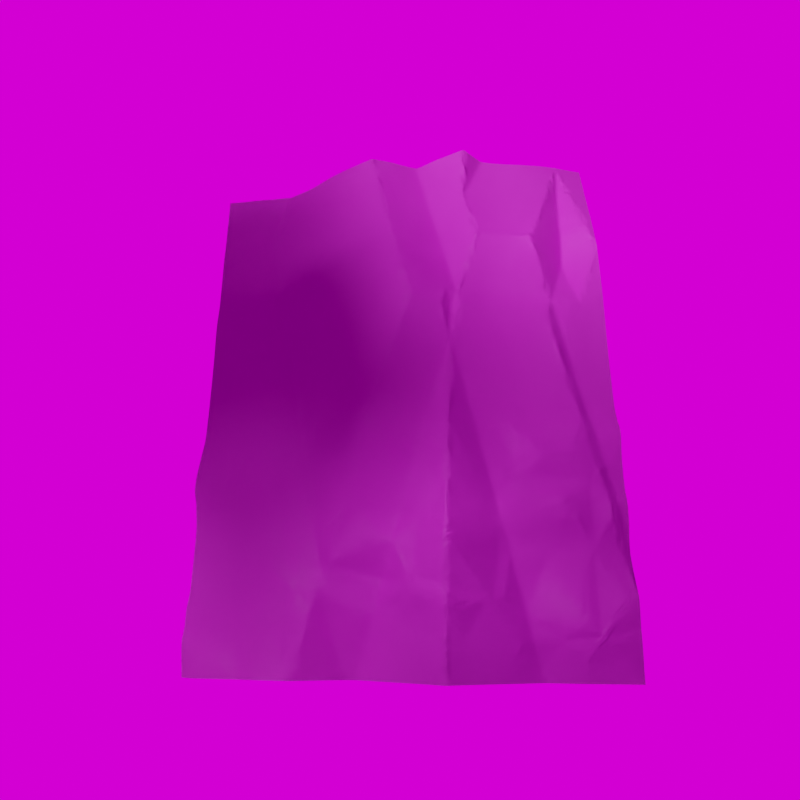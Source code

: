 # Source: scene_no_dof_composited_albedo.blend  (saved by Blender 3.4.6; exported with 4.5.12 LTS)
import bpy
from mathutils import Matrix  # noqa: F401  (used for matrix-valued properties, if any)

bpy.ops.wm.read_factory_settings(use_empty=True)
scene = bpy.context.scene
scene.name = 'Scene'

# ---- collections
col_collection = bpy.data.collections.new('Collection'); scene.collection.children.link(col_collection)
col_mesh = bpy.data.collections.new('Mesh'); scene.collection.children.link(col_mesh)
col_rig = bpy.data.collections.new('Rig'); scene.collection.children.link(col_rig)
col_collision = bpy.data.collections.new('Collision'); scene.collection.children.link(col_collision)
col_extras = bpy.data.collections.new('Extras'); scene.collection.children.link(col_extras)

# ---- images (referenced by path relative to the original .blend; pixels are not part of the script)
import os
ASSET_DIR = os.environ.get("B2B_ASSET_DIR", "")  # directory of the original .blend (textures are referenced by path, not embedded)
HERE = os.path.dirname(os.path.abspath(__file__))  # packed textures are extracted next to this script under _unpacked/

def load_image(name, relpath, width, height, colorspace="sRGB"):
    """Load a texture the original file referenced (path relative to the .blend, or extracted next to this script)."""
    p = next((c for c in (os.path.join(HERE, relpath), os.path.join(ASSET_DIR, relpath)) if relpath and os.path.exists(c)), "")
    if p:
        img = bpy.data.images.load(p, check_existing=True)
        img.name = name
    else:  # same state as the original file: an image datablock whose file is absent (Cycles renders it pink)
        img = bpy.data.images.new(name, width, height)
        img.source = "FILE"
        img.filepath = "//" + (relpath or name)
    img.colorspace_settings.name = colorspace
    return img
img_background_albedo = load_image('background_albedo', 'WoodenPlanks05_2K_BaseColor.png', 1024, 1024, 'sRGB')
img_background_roughness = load_image('background_roughness', 'WoodenPlanks05_2K_Roughness.png', 1024, 1024, 'Non-Color')
img_background_depth = load_image('background_depth', 'WoodenPlanks05_2K_Height.png', 1024, 1024, 'Non-Color')
img_text = load_image('text', 'lorem ipsum.psd', 1024, 1024, 'sRGB')
img_hdri = load_image('hdri', 'canary_wharf_2k.exr', 1024, 1024, 'Linear Rec.709')

# ---- materials (node trees are filled in below, after node groups)
mat_material = bpy.data.materials.new('Material')
mat_material.displacement_method = 'BOTH'
mat_material_001 = bpy.data.materials.new('Material.001')
mat_material_002 = bpy.data.materials.new('Material.002')

# ---- node groups
ng_calculate_displacement = bpy.data.node_groups.new('calculate_displacement', 'GeometryNodeTree')
_s = ng_calculate_displacement.interface.new_socket(name='Geometry', in_out='OUTPUT', socket_type='NodeSocketGeometry')
_s = ng_calculate_displacement.interface.new_socket(name='Geometry', in_out='INPUT', socket_type='NodeSocketGeometry')
_s = ng_calculate_displacement.interface.new_socket(name='Image', in_out='INPUT', socket_type='NodeSocketImage')
_s = ng_calculate_displacement.interface.new_socket(name='scale_z', in_out='INPUT', socket_type='NodeSocketFloat')
_s.min_value = 0.0
_s.max_value = 1e+04
ng_calculate_displacement.is_modifier = True
_N = ng_calculate_displacement.nodes; _L = ng_calculate_displacement.links
n0 = _N.new('GeometryNodeAttributeStatistic'); n0.name = 'Attribute Statistic'; n0.location = (-660, -160)
n1 = _N.new('ShaderNodeMath'); n1.name = 'Math.002'; n1.location = (-380, -180)
n1.operation = 'SUBTRACT'
n2 = _N.new('ShaderNodeMath'); n2.name = 'Math'; n2.location = (-160, -180)
n2.operation = 'DIVIDE'
n2.inputs[0].default_value = 1.0
n3 = _N.new('ShaderNodeMath'); n3.name = 'Math.005'; n3.location = (60, 0)
n3.operation = 'MULTIPLY'
n4 = _N.new('GeometryNodeStoreNamedAttribute'); n4.name = 'Store Named Attribute.001'; n4.location = (60, 360)
n4.inputs[2].default_value = 'displacement_offset'
n5 = _N.new('GeometryNodeInputNamedAttribute'); n5.name = 'Named Attribute'; n5.location = (-1660, -160)
n5.data_type = 'FLOAT_VECTOR'
n5.inputs[0].default_value = 'UVMap'
n6 = _N.new('GeometryNodeImageTexture'); n6.name = 'Image Texture'; n6.location = (-1360, -100)
n7 = _N.new('ShaderNodeMath'); n7.name = 'Math.001'; n7.location = (-380, 160)
n7.operation = 'SUBTRACT'
n8 = _N.new('NodeGroupInput'); n8.name = 'Group Input.002'; n8.location = (-380, 300)
n9 = _N.new('NodeGroupInput'); n9.name = 'Group Input.001'; n9.location = (-1660, -340)
n10 = _N.new('ShaderNodeMath'); n10.name = 'Math.007'; n10.location = (360, 160)
n10.operation = 'MULTIPLY'
n11 = _N.new('GeometryNodeStoreNamedAttribute'); n11.name = 'Store Named Attribute.002'; n11.location = (360, 360)
n11.inputs[2].default_value = 'displacement_mult'
n12 = _N.new('NodeGroupOutput'); n12.name = 'Group Output'; n12.location = (1120, 360)
n13 = _N.new('ShaderNodeCombineXYZ'); n13.name = 'Combine XYZ'; n13.location = (640, 160)
n14 = _N.new('GeometryNodeSetPosition'); n14.name = 'Set Position'; n14.location = (880, 360)
_L.new(n5.outputs[0], n6.inputs[1])
_L.new(n9.outputs[1], n6.inputs[0])
_L.new(n0.outputs[4], n1.inputs[0])
_L.new(n0.outputs[3], n1.inputs[1])
_L.new(n1.outputs[0], n2.inputs[1])
_L.new(n0.outputs[4], n7.inputs[1])
_L.new(n8.outputs[2], n3.inputs[0])
_L.new(n2.outputs[0], n3.inputs[1])
_L.new(n3.outputs[0], n10.inputs[1])
_L.new(n7.outputs[0], n10.inputs[0])
_L.new(n4.outputs[0], n11.inputs[0])
_L.new(n3.outputs[0], n11.inputs[3])
_L.new(n6.outputs[0], n7.inputs[0])
_L.new(n6.outputs[0], n0.inputs[2])
_L.new(n0.outputs[4], n4.inputs[3])
_L.new(n8.outputs[0], n4.inputs[0])
_L.new(n9.outputs[0], n0.inputs[0])
_L.new(n10.outputs[0], n13.inputs[2])
_L.new(n13.outputs[0], n14.inputs[3])
_L.new(n14.outputs[0], n12.inputs[0])
_L.new(n11.outputs[0], n14.inputs[0])
n12.is_active_output = True
ng_collide_with_paper = bpy.data.node_groups.new('collide_with_paper', 'GeometryNodeTree')
_s = ng_collide_with_paper.interface.new_socket(name='Geometry', in_out='OUTPUT', socket_type='NodeSocketGeometry')
_s = ng_collide_with_paper.interface.new_socket(name='Geometry', in_out='INPUT', socket_type='NodeSocketGeometry')
ng_collide_with_paper.is_modifier = True
# nodes of 'collide_with_paper' reference scene objects; filled in after objects exist
ng_flatten = bpy.data.node_groups.new('flatten', 'GeometryNodeTree')
_s = ng_flatten.interface.new_socket(name='Geometry', in_out='OUTPUT', socket_type='NodeSocketGeometry')
_s = ng_flatten.interface.new_socket(name='Geometry', in_out='INPUT', socket_type='NodeSocketGeometry')
ng_flatten.is_modifier = True
_N = ng_flatten.nodes; _L = ng_flatten.links
n0 = _N.new('NodeGroupInput'); n0.name = 'Group Input'; n0.location = (-340, 0)
n1 = _N.new('NodeGroupOutput'); n1.name = 'Group Output'; n1.location = (520, 0)
n2 = _N.new('GeometryNodeInputPosition'); n2.name = 'Position'; n2.location = (-340, -120)
n3 = _N.new('ShaderNodeVectorMath'); n3.name = 'Vector Math'; n3.location = (-120, -120)
n3.operation = 'MULTIPLY'
n3.inputs[1].default_value = (1.0, 1.0, 0.0)
n4 = _N.new('GeometryNodeSetPosition'); n4.name = 'Set Position'; n4.location = (200, 0)
_L.new(n0.outputs[0], n4.inputs[0])
_L.new(n2.outputs[0], n3.inputs[0])
_L.new(n3.outputs[0], n4.inputs[2])
_L.new(n4.outputs[0], n1.inputs[0])
n1.is_active_output = True
ng_crop_to_aspect = bpy.data.node_groups.new('crop_to_aspect', 'GeometryNodeTree')
_s = ng_crop_to_aspect.interface.new_socket(name='Geometry', in_out='OUTPUT', socket_type='NodeSocketGeometry')
_s = ng_crop_to_aspect.interface.new_socket(name='Geometry', in_out='INPUT', socket_type='NodeSocketGeometry')
_s = ng_crop_to_aspect.interface.new_socket(name='width', in_out='INPUT', socket_type='NodeSocketFloat')
_s = ng_crop_to_aspect.interface.new_socket(name='height', in_out='INPUT', socket_type='NodeSocketFloat')
ng_crop_to_aspect.is_modifier = True
_N = ng_crop_to_aspect.nodes; _L = ng_crop_to_aspect.links
n0 = _N.new('NodeGroupInput'); n0.name = 'Group Input'; n0.location = (-1060, -300)
n1 = _N.new('ShaderNodeMath'); n1.name = 'Math'; n1.location = (-660, -540)
n1.operation = 'MAXIMUM'
n2 = _N.new('ShaderNodeCombineXYZ'); n2.name = 'Combine XYZ'; n2.location = (-660, -400)
n3 = _N.new('FunctionNodeCompare'); n3.name = 'Compare.006'; n3.location = (840, -180)
n3.inputs[1].default_value = 1.0
n3.inputs[3].default_value = 1
n3.inputs[6].default_value = (0.0, 0.0, 0.0, 0.0)
n3.inputs[7].default_value = (0.0, 0.0, 0.0, 0.0)
n4 = _N.new('FunctionNodeCompare'); n4.name = 'Compare.007'; n4.location = (840, -360)
n4.inputs[1].default_value = 1.0
n4.inputs[3].default_value = 1
n4.inputs[6].default_value = (0.0, 0.0, 0.0, 0.0)
n4.inputs[7].default_value = (0.0, 0.0, 0.0, 0.0)
n5 = _N.new('FunctionNodeBooleanMath'); n5.name = 'Boolean Math.006'; n5.location = (1060, -180)
n5.operation = 'OR'
n6 = _N.new('ShaderNodeSeparateXYZ'); n6.name = 'Separate XYZ.003'; n6.location = (620, -340)
n7 = _N.new('ShaderNodeVectorMath'); n7.name = 'Vector Math.004'; n7.location = (400, -340)
n7.operation = 'ABSOLUTE'
n8 = _N.new('NodeGroupOutput'); n8.name = 'Group Output'; n8.location = (1520, -40)
n9 = _N.new('GeometryNodeDeleteGeometry'); n9.name = 'Delete Geometry'; n9.location = (1300, -40)
n10 = _N.new('ShaderNodeVectorMath'); n10.name = 'Vector Math.007'; n10.location = (-380, -520)
n10.operation = 'DIVIDE'
n11 = _N.new('ShaderNodeVectorMath'); n11.name = 'Vector Math.003'; n11.location = (160, -460)
n11.operation = 'MULTIPLY'
n11.inputs[1].default_value = (2.0, 2.0, 0.0)
n12 = _N.new('ShaderNodeVectorMath'); n12.name = 'Vector Math'; n12.location = (160, -260)
n12.inputs[1].default_value = (0.5, 0.5, 0.0)
n13 = _N.new('GeometryNodeStoreNamedAttribute'); n13.name = 'Store Named Attribute'; n13.location = (400, -100)
n13.data_type = 'FLOAT_VECTOR'
n13.inputs[2].default_value = 'paper_uv'
n14 = _N.new('GeometryNodeInputPosition'); n14.name = 'Position.001'; n14.location = (-380, -460)
n15 = _N.new('ShaderNodeVectorMath'); n15.name = 'Vector Math.010'; n15.location = (-100, -420)
n15.operation = 'DIVIDE'
_L.new(n0.outputs[1], n1.inputs[0])
_L.new(n0.outputs[2], n1.inputs[1])
_L.new(n9.outputs[0], n8.inputs[0])
_L.new(n13.outputs[0], n9.inputs[0])
_L.new(n0.outputs[1], n2.inputs[0])
_L.new(n0.outputs[2], n2.inputs[1])
_L.new(n2.outputs[0], n10.inputs[0])
_L.new(n1.outputs[0], n10.inputs[1])
_L.new(n6.outputs[0], n3.inputs[0])
_L.new(n6.outputs[1], n4.inputs[0])
_L.new(n3.outputs[0], n5.inputs[0])
_L.new(n4.outputs[0], n5.inputs[1])
_L.new(n5.outputs[0], n9.inputs[1])
_L.new(n0.outputs[0], n13.inputs[0])
_L.new(n7.outputs[0], n6.inputs[0])
_L.new(n14.outputs[0], n15.inputs[0])
_L.new(n10.outputs[0], n15.inputs[1])
_L.new(n15.outputs[0], n11.inputs[0])
_L.new(n11.outputs[0], n7.inputs[0])
_L.new(n15.outputs[0], n12.inputs[0])
_L.new(n12.outputs[0], n13.inputs[3])
n8.is_active_output = True
ng_nodegroup_001 = bpy.data.node_groups.new('NodeGroup.001', 'GeometryNodeTree')
_s = ng_nodegroup_001.interface.new_socket(name='Geometry', in_out='OUTPUT', socket_type='NodeSocketGeometry')
_s = ng_nodegroup_001.interface.new_socket(name='Geometry', in_out='INPUT', socket_type='NodeSocketGeometry')
_s = ng_nodegroup_001.interface.new_socket(name='Value', in_out='INPUT', socket_type='NodeSocketFloat')
_s.default_value = 0.0025
_s.min_value = -1e+04
_s.max_value = 1e+04
_s = ng_nodegroup_001.interface.new_socket(name='Value', in_out='INPUT', socket_type='NodeSocketFloat')
_s.default_value = 0.5
_s.min_value = -1e+04
_s.max_value = 1e+04
ng_nodegroup_001.is_modifier = True
_N = ng_nodegroup_001.nodes; _L = ng_nodegroup_001.links
n0 = _N.new('NodeGroupInput'); n0.name = 'Group Input'; n0.location = (-460, 0)
n1 = _N.new('ShaderNodeCombineXYZ'); n1.name = 'Combine XYZ'; n1.location = (-20, 0)
n2 = _N.new('ShaderNodeMath'); n2.name = 'Math.002'; n2.location = (-240, 0)
n2.operation = 'MULTIPLY'
n3 = _N.new('GeometryNodeSetPosition'); n3.name = 'Set Position'; n3.location = (200, 0)
n4 = _N.new('NodeGroupOutput'); n4.name = 'Group Output'; n4.location = (420, 0)
_L.new(n0.outputs[0], n3.inputs[0])
_L.new(n3.outputs[0], n4.inputs[0])
_L.new(n0.outputs[1], n2.inputs[1])
_L.new(n0.outputs[2], n2.inputs[0])
_L.new(n1.outputs[0], n3.inputs[3])
_L.new(n2.outputs[0], n1.inputs[2])
n4.is_active_output = True
ng_fold_and_crumble = bpy.data.node_groups.new('fold_and_crumble', 'GeometryNodeTree')
_s = ng_fold_and_crumble.interface.new_socket(name='Geometry', in_out='OUTPUT', socket_type='NodeSocketGeometry')
_s = ng_fold_and_crumble.interface.new_socket(name='Geometry', in_out='INPUT', socket_type='NodeSocketGeometry')
_s = ng_fold_and_crumble.interface.new_socket(name='fold_0', in_out='INPUT', socket_type='NodeSocketFloat')
_s.default_value = 0.5
_s.min_value = -1e+04
_s.max_value = 1e+04
_s = ng_fold_and_crumble.interface.new_socket(name='fold_1', in_out='INPUT', socket_type='NodeSocketFloat')
_s.default_value = 0.5
_s.min_value = -1e+04
_s.max_value = 1e+04
_s = ng_fold_and_crumble.interface.new_socket(name='fold_0_angle', in_out='INPUT', socket_type='NodeSocketFloat')
_s.subtype = 'ANGLE'
_s = ng_fold_and_crumble.interface.new_socket(name='fold_1_angle', in_out='INPUT', socket_type='NodeSocketFloat')
_s.subtype = 'ANGLE'
_s = ng_fold_and_crumble.interface.new_socket(name='scene_scale', in_out='INPUT', socket_type='NodeSocketFloat')
_s.min_value = 0.0
_s.max_value = 1e+04
_s = ng_fold_and_crumble.interface.new_socket(name='crumpling', in_out='INPUT', socket_type='NodeSocketFloat')
_s.default_value = 1.0
_s.min_value = 0.0
_s.max_value = 8.0
_s = ng_fold_and_crumble.interface.new_socket(name='fold_to_cruple', in_out='INPUT', socket_type='NodeSocketFloat')
_s.default_value = 0.1
_s.min_value = 0.03
_s.max_value = 0.4
_s = ng_fold_and_crumble.interface.new_socket(name='fold_to_bend', in_out='INPUT', socket_type='NodeSocketFloat')
_s.subtype = 'FACTOR'
_s.default_value = 1.0
_s.min_value = 0.0
_s.max_value = 1.0
_s = ng_fold_and_crumble.interface.new_socket(name='offset', in_out='INPUT', socket_type='NodeSocketFloat')
_s.min_value = -1000.0
_s.max_value = 1000.0
ng_fold_and_crumble.is_modifier = True
_N = ng_fold_and_crumble.nodes; _L = ng_fold_and_crumble.links
n0 = _N.new('GeometryNodeTransform'); n0.name = 'Transform.002'; n0.location = (2300, 0)
n0.inputs[3].default_value = (1.0, 0.95, 1.0)
n1 = _N.new('GeometryNodeTransform'); n1.name = 'Transform.001'; n1.location = (2520, 0)
n2 = _N.new('GeometryNodeGroup'); n2.name = 'Group.002'; n2.location = (2740, 0)
n2.node_tree = ng_nodegroup_001
n3 = _N.new('GeometryNodeTransform'); n3.name = 'Transform.003'; n3.location = (2960, 0)
n3.inputs[3].default_value = (0.95, 1.0, 1.0)
n4 = _N.new('GeometryNodeTransform'); n4.name = 'Transform'; n4.location = (1860, 0)
n5 = _N.new('ShaderNodeCombineXYZ'); n5.name = 'Combine XYZ.002'; n5.location = (1640, -360)
n6 = _N.new('NodeGroupInput'); n6.name = 'Group Input.002'; n6.location = (2080, -360)
n7 = _N.new('ShaderNodeCombineXYZ'); n7.name = 'Combine XYZ.003'; n7.location = (2300, -360)
n8 = _N.new('ShaderNodeVectorMath'); n8.name = 'Vector Math.003'; n8.location = (2520, -360)
n8.operation = 'MULTIPLY'
n8.inputs[1].default_value = (-1.0, -1.0, -1.0)
n9 = _N.new('ShaderNodeVectorMath'); n9.name = 'Vector Math.002'; n9.location = (1860, -360)
n9.operation = 'MULTIPLY'
n9.inputs[1].default_value = (-1.0, -1.0, -1.0)
n10 = _N.new('GeometryNodeGroup'); n10.name = 'Group'; n10.location = (1640, 0)
n10.node_tree = ng_nodegroup_001
n11 = _N.new('ShaderNodeTexNoise'); n11.name = 'Noise Texture'; n11.location = (660, 180)
n11.noise_dimensions = '2D'
n11.inputs[2].default_value = 1.9
n11.inputs[3].default_value = 15.0
n11.inputs[4].default_value = 0.2
n11.inputs[8].default_value = 2.0
n12 = _N.new('ShaderNodeValToRGB'); n12.name = 'ColorRamp'; n12.location = (880, 180)
n12.color_ramp.interpolation = 'B_SPLINE'
while len(n12.color_ramp.elements) > 1: n12.color_ramp.elements.remove(n12.color_ramp.elements[-1])
n12.color_ramp.elements[0].position = 0.4864; n12.color_ramp.elements[0].color = (0.0, 0.0, 0.0, 1.0)
_e = n12.color_ramp.elements.new(1.0); _e.color = (1.0, 1.0, 1.0, 1.0)
n13 = _N.new('ShaderNodeMath'); n13.name = 'Math.003'; n13.location = (660, -40)
n13.operation = 'MULTIPLY'
n13.inputs[1].default_value = 4.0
n14 = _N.new('ShaderNodeMath'); n14.name = 'Math'; n14.location = (1200, 180)
n14.operation = 'MULTIPLY'
n15 = _N.new('GeometryNodeGroup'); n15.name = 'Group.001'; n15.location = (2080, 0)
n15.node_tree = ng_nodegroup_001
n16 = _N.new('ShaderNodeMath'); n16.name = 'Math.006'; n16.location = (660, 340)
n16.operation = 'DIVIDE'
n16.inputs[0].default_value = 1.0
n17 = _N.new('ShaderNodeTexVoronoi'); n17.name = 'Voronoi Texture'; n17.location = (1020, -140)
n17.voronoi_dimensions = '2D'
n17.feature = 'F2'
n17.inputs[6].default_value = 0.0
n18 = _N.new('NodeGroupInput'); n18.name = 'Group Input'; n18.location = (1420, 0)
n19 = _N.new('ShaderNodeMath'); n19.name = 'Math.004'; n19.location = (1420, 180)
n19.operation = 'DIVIDE'
n20 = _N.new('ShaderNodeMath'); n20.name = 'Math.005'; n20.location = (1200, 20)
n20.operation = 'MULTIPLY'
n20.inputs[1].default_value = 2.0
n21 = _N.new('NodeReroute'); n21.name = 'Reroute.001'; n21.location = (2000, 200)
n21.width = 16
n21.socket_idname = 'NodeSocketFloat'
n22 = _N.new('NodeReroute'); n22.name = 'Reroute'; n22.location = (1560, 200)
n22.width = 16
n22.socket_idname = 'NodeSocketFloat'
n23 = _N.new('ShaderNodeMath'); n23.name = 'Math.007'; n23.location = (1860, 160)
n23.operation = 'MULTIPLY'
n24 = _N.new('ShaderNodeMath'); n24.name = 'Math.008'; n24.location = (2520, 160)
n24.operation = 'MULTIPLY'
n25 = _N.new('NodeReroute'); n25.name = 'Reroute.002'; n25.location = (2440, 200)
n25.width = 16
n25.socket_idname = 'NodeSocketFloat'
n26 = _N.new('ShaderNodeVectorMath'); n26.name = 'Vector Math.007'; n26.location = (-160, -280)
n27 = _N.new('ShaderNodeVectorMath'); n27.name = 'Vector Math'; n27.location = (440, -220)
n27.operation = 'MULTIPLY'
n27.inputs[1].default_value = (1.0, 1.0, 0.0)
n28 = _N.new('ShaderNodeVectorMath'); n28.name = 'Vector Math.004'; n28.location = (220, -440)
n28.inputs[1].default_value = (1.0, 0.0, 0.0)
n29 = _N.new('NodeGroupInput'); n29.name = 'Group Input.005'; n29.location = (660, 580)
n30 = _N.new('NodeGroupInput'); n30.name = 'Group Input.004'; n30.location = (-220, -900)
n31 = _N.new('ShaderNodeTexNoise'); n31.name = 'Noise Texture.001'; n31.location = (1020, -920)
n31.noise_dimensions = '2D'
n31.inputs[3].default_value = 4.0
n31.inputs[4].default_value = 0.15
n31.inputs[8].default_value = 0.6
n32 = _N.new('ShaderNodeTexNoise'); n32.name = 'Noise Texture.002'; n32.location = (1020, -1140)
n32.noise_dimensions = '2D'
n32.inputs[3].default_value = 4.0
n32.inputs[4].default_value = 0.15
n32.inputs[8].default_value = 0.6
n33 = _N.new('ShaderNodeTexVoronoi'); n33.name = 'Voronoi Texture.001'; n33.location = (1020, -400)
n33.voronoi_dimensions = '2D'
n33.distance = 'CHEBYCHEV'
n33.feature = 'F2'
n33.inputs[6].default_value = 0.0
n34 = _N.new('ShaderNodeVectorMath'); n34.name = 'Vector Math.001'; n34.location = (440, -440)
n34.operation = 'MULTIPLY'
n35 = _N.new('ShaderNodeVectorMath'); n35.name = 'Vector Math.006'; n35.location = (220, -780)
n35.inputs[1].default_value = (2.0, 0.0, 0.0)
n36 = _N.new('ShaderNodeCombineXYZ'); n36.name = 'Combine XYZ.001'; n36.location = (220, -980)
n36.inputs[0].default_value = 1.0
n37 = _N.new('ShaderNodeVectorMath'); n37.name = 'Vector Math.005'; n37.location = (440, -780)
n37.operation = 'MULTIPLY'
n38 = _N.new('ShaderNodeVectorMath'); n38.name = 'Vector Math.009'; n38.location = (440, -580)
n38.operation = 'MULTIPLY'
n38.inputs[1].default_value = (1.0, 0.75, 1.0)
n39 = _N.new('ShaderNodeVectorMath'); n39.name = 'Vector Math.008'; n39.location = (440, -920)
n39.operation = 'MULTIPLY'
n39.inputs[1].default_value = (1.0, 0.75, 1.0)
n40 = _N.new('ShaderNodeMix'); n40.name = 'Mix'; n40.location = (1460, -760)
n41 = _N.new('ShaderNodeMix'); n41.name = 'Mix.001'; n41.location = (1460, -1140)
n42 = _N.new('ShaderNodeTexVoronoi'); n42.name = 'Voronoi Texture.002'; n42.location = (1020, -660)
n42.voronoi_dimensions = '2D'
n42.distance = 'CHEBYCHEV'
n42.feature = 'F2'
n42.inputs[6].default_value = 0.0
n43 = _N.new('ShaderNodeMath'); n43.name = 'Math.012'; n43.location = (1240, -1140)
n43.operation = 'MULTIPLY'
n43.inputs[1].default_value = 1.0
n44 = _N.new('NodeGroupInput'); n44.name = 'Group Input.001'; n44.location = (1420, -360)
n45 = _N.new('NodeGroupInput'); n45.name = 'Group Input.006'; n45.location = (1240, -640)
n46 = _N.new('ShaderNodeMath'); n46.name = 'Math.011'; n46.location = (800, -920)
n46.operation = 'MULTIPLY'
n46.inputs[1].default_value = 0.8
n47 = _N.new('ShaderNodeMath'); n47.name = 'Math.010'; n47.location = (1240, -920)
n47.operation = 'MULTIPLY'
n47.inputs[1].default_value = 1.0
n48 = _N.new('ShaderNodeMath'); n48.name = 'Math.002'; n48.location = (440, -40)
n48.operation = 'MULTIPLY'
n48.inputs[1].default_value = 0.07
n49 = _N.new('NodeGroupInput'); n49.name = 'Group Input.003'; n49.location = (220, -40)
n50 = _N.new('ShaderNodeCombineXYZ'); n50.name = 'Combine XYZ'; n50.location = (-380, -340)
n51 = _N.new('GeometryNodeInputPosition'); n51.name = 'Position.001'; n51.location = (-380, -280)
n52 = _N.new('NodeGroupOutput'); n52.name = 'Group Output'; n52.location = (3180, 0)
n53 = _N.new('ShaderNodeMath'); n53.name = 'Math.009'; n53.location = (-600, -220)
n53.operation = 'MULTIPLY'
n53.inputs[1].default_value = 2.0
n54 = _N.new('NodeGroupInput'); n54.name = 'Group Input.007'; n54.location = (-820, -200)
_L.new(n18.outputs[0], n10.inputs[0])
_L.new(n27.outputs[0], n17.inputs[0])
_L.new(n10.outputs[0], n4.inputs[0])
_L.new(n34.outputs[0], n33.inputs[0])
_L.new(n0.outputs[0], n1.inputs[0])
_L.new(n11.outputs[0], n12.inputs[0])
_L.new(n44.outputs[3], n5.inputs[2])
_L.new(n5.outputs[0], n4.inputs[2])
_L.new(n7.outputs[0], n1.inputs[2])
_L.new(n6.outputs[4], n7.inputs[2])
_L.new(n5.outputs[0], n9.inputs[0])
_L.new(n9.outputs[0], n0.inputs[2])
_L.new(n7.outputs[0], n8.inputs[0])
_L.new(n8.outputs[0], n3.inputs[2])
_L.new(n4.outputs[0], n15.inputs[0])
_L.new(n15.outputs[0], n0.inputs[0])
_L.new(n1.outputs[0], n2.inputs[0])
_L.new(n2.outputs[0], n3.inputs[0])
_L.new(n28.outputs[0], n34.inputs[0])
_L.new(n37.outputs[0], n42.inputs[0])
_L.new(n35.outputs[0], n37.inputs[0])
_L.new(n3.outputs[0], n52.inputs[0])
_L.new(n48.outputs[0], n13.inputs[0])
_L.new(n13.outputs[0], n17.inputs[2])
_L.new(n12.outputs[0], n14.inputs[0])
_L.new(n17.outputs[0], n10.inputs[2])
_L.new(n27.outputs[0], n11.inputs[0])
_L.new(n48.outputs[0], n33.inputs[2])
_L.new(n48.outputs[0], n42.inputs[2])
_L.new(n14.outputs[0], n19.inputs[0])
_L.new(n19.outputs[0], n10.inputs[1])
_L.new(n20.outputs[0], n19.inputs[1])
_L.new(n16.outputs[0], n22.inputs[0])
_L.new(n22.outputs[0], n21.inputs[0])
_L.new(n21.outputs[0], n25.inputs[0])
_L.new(n48.outputs[0], n16.inputs[1])
_L.new(n13.outputs[0], n20.inputs[0])
_L.new(n22.outputs[0], n23.inputs[1])
_L.new(n23.outputs[0], n15.inputs[2])
_L.new(n25.outputs[0], n24.inputs[1])
_L.new(n24.outputs[0], n2.inputs[2])
_L.new(n29.outputs[1], n23.inputs[0])
_L.new(n29.outputs[2], n24.inputs[0])
_L.new(n26.outputs[0], n27.inputs[0])
_L.new(n26.outputs[0], n28.inputs[0])
_L.new(n26.outputs[0], n35.inputs[0])
_L.new(n50.outputs[0], n26.inputs[1])
_L.new(n29.outputs[6], n14.inputs[1])
_L.new(n30.outputs[7], n36.inputs[1])
_L.new(n36.outputs[0], n34.inputs[1])
_L.new(n36.outputs[0], n37.inputs[1])
_L.new(n31.outputs[0], n47.inputs[0])
_L.new(n48.outputs[0], n46.inputs[0])
_L.new(n46.outputs[0], n31.inputs[2])
_L.new(n32.outputs[0], n43.inputs[0])
_L.new(n46.outputs[0], n32.inputs[2])
_L.new(n41.outputs[0], n2.inputs[1])
_L.new(n33.outputs[0], n40.inputs[2])
_L.new(n47.outputs[0], n40.inputs[3])
_L.new(n40.outputs[0], n15.inputs[1])
_L.new(n37.outputs[0], n39.inputs[0])
_L.new(n39.outputs[0], n32.inputs[0])
_L.new(n34.outputs[0], n38.inputs[0])
_L.new(n38.outputs[0], n31.inputs[0])
_L.new(n42.outputs[0], n41.inputs[2])
_L.new(n43.outputs[0], n41.inputs[3])
_L.new(n45.outputs[8], n40.inputs[0])
_L.new(n45.outputs[8], n41.inputs[0])
_L.new(n49.outputs[5], n48.inputs[0])
_L.new(n51.outputs[0], n26.inputs[0])
_L.new(n54.outputs[9], n53.inputs[0])
_L.new(n53.outputs[0], n50.inputs[0])
_L.new(n54.outputs[9], n50.inputs[1])
n52.is_active_output = True
ng_place_on_floor = bpy.data.node_groups.new('place_on_floor', 'GeometryNodeTree')
_s = ng_place_on_floor.interface.new_socket(name='Geometry', in_out='OUTPUT', socket_type='NodeSocketGeometry')
_s = ng_place_on_floor.interface.new_socket(name='Geometry', in_out='INPUT', socket_type='NodeSocketGeometry')
ng_place_on_floor.is_modifier = True
_N = ng_place_on_floor.nodes; _L = ng_place_on_floor.links
n0 = _N.new('GeometryNodeBoundBox'); n0.name = 'Bounding Box'; n0.location = (-120, -60)
n1 = _N.new('NodeGroupInput'); n1.name = 'Group Input'; n1.location = (-340, 0)
n2 = _N.new('NodeGroupOutput'); n2.name = 'Group Output'; n2.location = (540, 0)
n3 = _N.new('GeometryNodeTransform'); n3.name = 'Transform'; n3.location = (320, 0)
n4 = _N.new('ShaderNodeVectorMath'); n4.name = 'Vector Math'; n4.location = (100, -60)
n4.operation = 'MULTIPLY'
n4.inputs[1].default_value = (0.0, 0.0, -1.0)
_L.new(n1.outputs[0], n0.inputs[0])
_L.new(n1.outputs[0], n3.inputs[0])
_L.new(n0.outputs[1], n4.inputs[0])
_L.new(n4.outputs[0], n3.inputs[1])
_L.new(n3.outputs[0], n2.inputs[0])
n2.is_active_output = True
ng_fake_physics = bpy.data.node_groups.new('fake_physics', 'GeometryNodeTree')
_s = ng_fake_physics.interface.new_socket(name='Geometry', in_out='OUTPUT', socket_type='NodeSocketGeometry')
_s = ng_fake_physics.interface.new_socket(name='Geometry', in_out='INPUT', socket_type='NodeSocketGeometry')
ng_fake_physics.is_modifier = True
_N = ng_fake_physics.nodes; _L = ng_fake_physics.links
n0 = _N.new('ShaderNodeVectorMath'); n0.name = 'Vector Math'; n0.location = (2540, 220)
n0.operation = 'MULTIPLY'
n0.inputs[1].default_value = (0.0, 0.0, -1.0)
n1 = _N.new('NodeGroupInput'); n1.name = 'Group Input.001'; n1.location = (2540, 320)
n2 = _N.new('ShaderNodeVectorMath'); n2.name = 'Vector Math.001'; n2.location = (1740, -120)
n2.operation = 'MULTIPLY'
n2.inputs[1].default_value = (1.0, 1.0, 0.0)
n3 = _N.new('NodeGroupInput'); n3.name = 'Group Input'; n3.location = (1520, 220)
n4 = _N.new('GeometryNodeConvexHull'); n4.name = 'Convex Hull'; n4.location = (1740, 220)
n5 = _N.new('ShaderNodeVectorMath'); n5.name = 'Vector Math.003'; n5.location = (1960, -120)
n5.operation = 'SUBTRACT'
n5.inputs[1].default_value = (0.0, 0.0, 0.001)
n6 = _N.new('GeometryNodeTransform'); n6.name = 'Transform'; n6.location = (1960, 220)
n6.inputs[3].default_value = (1.001, 1.001, 1.0)
n7 = _N.new('GeometryNodeInputPosition'); n7.name = 'Position'; n7.location = (1520, -120)
n8 = _N.new('NodeGroupOutput'); n8.name = 'Group Output'; n8.location = (2980, 320)
n9 = _N.new('GeometryNodeSetPosition'); n9.name = 'Set Position'; n9.location = (2760, 320)
n10 = _N.new('GeometryNodeRaycast'); n10.name = 'Raycast'; n10.location = (2300, 220)
n10.inputs[3].default_value = (0.0, 0.0, 1.0)
n10.inputs[4].default_value = 5.0
_L.new(n3.outputs[0], n4.inputs[0])
_L.new(n10.outputs[1], n0.inputs[0])
_L.new(n0.outputs[0], n9.inputs[3])
_L.new(n7.outputs[0], n2.inputs[0])
_L.new(n2.outputs[0], n5.inputs[0])
_L.new(n1.outputs[0], n9.inputs[0])
_L.new(n9.outputs[0], n8.inputs[0])
_L.new(n6.outputs[0], n10.inputs[0])
_L.new(n4.outputs[0], n6.inputs[0])
_L.new(n5.outputs[0], n10.inputs[2])
n8.is_active_output = True

# ---- material node trees
mat_material.use_nodes = True; mat_material.node_tree.nodes.clear()
_N = mat_material.node_tree.nodes; _L = mat_material.node_tree.links
n0 = _N.new('ShaderNodeClamp'); n0.name = 'Clamp'; n0.location = (-200, 0)
n1 = _N.new('ShaderNodeVectorMath'); n1.name = 'Vector Math.004'; n1.location = (-640, 840)
n1.inputs[1].default_value = (1.0, 1.0, 1.0)
n2 = _N.new('ShaderNodeVectorMath'); n2.name = 'Vector Math.002'; n2.location = (-860, 840)
n2.operation = 'MULTIPLY'
n3 = _N.new('ShaderNodeValue'); n3.name = 'Value'; n3.location = (-1080, 620)
n3.outputs[0].default_value = 1.4
n4 = _N.new('ShaderNodeVectorMath'); n4.name = 'Vector Math.001'; n4.location = (-1080, 840)
n4.operation = 'SUBTRACT'
n4.inputs[1].default_value = (0.6, 0.6, 0.6)
n5 = _N.new('ShaderNodeHueSaturation'); n5.name = 'Hue Saturation Value'; n5.location = (-1300, 840)
n5.inputs[1].default_value = 0.1
n6 = _N.new('ShaderNodeTexNoise'); n6.name = 'Noise Texture'; n6.location = (-1520, 840)
n6.inputs[2].default_value = 3.0
n6.inputs[3].default_value = 3.0
n6.inputs[4].default_value = 0.3
n6.inputs[8].default_value = 0.4
n7 = _N.new('ShaderNodeVectorMath'); n7.name = 'Vector Math.003'; n7.location = (-420, 480)
n7.operation = 'MULTIPLY'
n8 = _N.new('ShaderNodeTexImage'); n8.name = 'Image Texture'; n8.location = (-740, 480)
n8.image = img_background_albedo
n9 = _N.new('ShaderNodeMath'); n9.name = 'Math.002'; n9.location = (-420, 0)
n9.operation = 'MULTIPLY'
n10 = _N.new('ShaderNodeMath'); n10.name = 'Math.004'; n10.location = (-640, 0)
n10.inputs[1].default_value = 1.0
n11 = _N.new('ShaderNodeVectorMath'); n11.name = 'Vector Math.005'; n11.location = (-1540, 0)
n11.inputs[1].default_value = (1.0, 0.0, 0.0)
n12 = _N.new('ShaderNodeMath'); n12.name = 'Math.003'; n12.location = (-860, 0)
n12.operation = 'MULTIPLY'
n13 = _N.new('ShaderNodeMath'); n13.name = 'Math.005'; n13.location = (-1080, 0)
n13.operation = 'SUBTRACT'
n14 = _N.new('ShaderNodeTexNoise'); n14.name = 'Noise Texture.001'; n14.location = (-1320, 0)
n14.inputs[2].default_value = 3.0
n14.inputs[3].default_value = 3.0
n14.inputs[4].default_value = 0.3
n14.inputs[8].default_value = 0.4
n15 = _N.new('ShaderNodeTexImage'); n15.name = 'Image Texture.002'; n15.location = (-740, -180)
n15.image = img_background_roughness
n16 = _N.new('ShaderNodeUVMap'); n16.name = 'UV Map'; n16.location = (-2420, 300)
n16.uv_map = 'UVMap'
n17 = _N.new('ShaderNodeBsdfPrincipled'); n17.name = 'Principled BSDF'; n17.location = (260, 300)
n17.distribution = 'GGX'
n17.subsurface_method = 'RANDOM_WALK_SKIN'
n17.inputs[3].default_value = 1.45
n17.inputs[27].default_value = (0.0, 0.0, 0.0, 1.0)
n17.inputs[28].default_value = 1.0
n18 = _N.new('ShaderNodeOutputMaterial'); n18.name = 'Material Output'; n18.location = (1160, 300)
n19 = _N.new('ShaderNodeUVMap'); n19.name = 'UV Map.001'; n19.location = (-860, -1120)
n19.uv_map = 'UVMap'
n20 = _N.new('ShaderNodeTexImage'); n20.name = 'Image Texture.004'; n20.location = (-620, -1120)
n20.image = img_background_depth
n20.interpolation = 'Cubic'
n21 = _N.new('ShaderNodeMath'); n21.name = 'Math'; n21.location = (-300, -1120)
n21.operation = 'SUBTRACT'
n22 = _N.new('ShaderNodeMath'); n22.name = 'Math.010'; n22.location = (-80, -1120)
n22.operation = 'MULTIPLY'
n23 = _N.new('ShaderNodeAttribute'); n23.name = 'Attribute.002'; n23.location = (-520, -1420)
n23.attribute_name = 'displacement_offset'
n24 = _N.new('ShaderNodeAttribute'); n24.name = 'Attribute.003'; n24.location = (-300, -1300)
n24.attribute_name = 'displacement_mult'
n25 = _N.new('ShaderNodeAttribute'); n25.name = 'Attribute.004'; n25.location = (-80, -1300)
n25.attribute_name = 'displacement_offset1'
n26 = _N.new('ShaderNodeMath'); n26.name = 'Math.011'; n26.location = (140, -1120)
n27 = _N.new('ShaderNodeCombineXYZ'); n27.name = 'Combine XYZ'; n27.location = (360, -1120)
_L.new(n16.outputs[0], n8.inputs[0])
_L.new(n16.outputs[0], n15.inputs[0])
_L.new(n16.outputs[0], n6.inputs[0])
_L.new(n6.outputs[1], n5.inputs[4])
_L.new(n5.outputs[0], n4.inputs[0])
_L.new(n4.outputs[0], n2.inputs[0])
_L.new(n8.outputs[0], n7.inputs[1])
_L.new(n7.outputs[0], n17.inputs[0])
_L.new(n2.outputs[0], n1.inputs[0])
_L.new(n3.outputs[0], n2.inputs[1])
_L.new(n12.outputs[0], n10.inputs[0])
_L.new(n1.outputs[0], n7.inputs[0])
_L.new(n9.outputs[0], n0.inputs[0])
_L.new(n0.outputs[0], n17.inputs[2])
_L.new(n14.outputs[0], n13.inputs[0])
_L.new(n13.outputs[0], n12.inputs[0])
_L.new(n16.outputs[0], n11.inputs[0])
_L.new(n11.outputs[0], n14.inputs[0])
_L.new(n15.outputs[0], n9.inputs[1])
_L.new(n10.outputs[0], n9.inputs[0])
_L.new(n19.outputs[0], n20.inputs[0])
_L.new(n20.outputs[0], n21.inputs[0])
_L.new(n21.outputs[0], n22.inputs[0])
_L.new(n22.outputs[0], n26.inputs[0])
_L.new(n23.outputs[2], n21.inputs[1])
_L.new(n24.outputs[2], n22.inputs[1])
_L.new(n25.outputs[2], n26.inputs[1])
_L.new(n17.outputs[0], n18.inputs[0])
_L.new(n26.outputs[0], n27.inputs[2])
_L.new(n27.outputs[0], n18.inputs[2])
n18.is_active_output = True
mat_material_001.use_nodes = True; mat_material_001.node_tree.nodes.clear()
_N = mat_material_001.node_tree.nodes; _L = mat_material_001.node_tree.links
n0 = _N.new('ShaderNodeOutputMaterial'); n0.name = 'Material Output'; n0.location = (1100, 300)
n1 = _N.new('ShaderNodeMix'); n1.name = 'Mix'; n1.location = (20, 600)
n1.data_type = 'RGBA'
n1.blend_type = 'MULTIPLY'
n1.clamp_result = True
n1.inputs[0].default_value = 1.0
n2 = _N.new('ShaderNodeMix'); n2.name = 'Mix.002'; n2.location = (-200, 600)
n2.data_type = 'RGBA'
n2.inputs[0].default_value = 0.04
n2.inputs[7].default_value = (1.0, 1.0, 1.0, 1.0)
n3 = _N.new('ShaderNodeMath'); n3.name = 'Math.005'; n3.location = (-480, -680)
n3.operation = 'MULTIPLY'
n4 = _N.new('ShaderNodeRGB'); n4.name = 'RGB'; n4.location = (-200, 360)
n4.outputs[0].default_value = (0.82, 0.82, 0.82, 1.0)
n5 = _N.new('ShaderNodeBump'); n5.name = 'Bump'; n5.location = (-40, -680)
n5.inputs[0].default_value = 0.5
n5.inputs[1].default_value = 1.0
n5.inputs[2].default_value = 1.0
n6 = _N.new('ShaderNodeMath'); n6.name = 'Math.008'; n6.location = (-260, -680)
n6.operation = 'MULTIPLY'
n6.inputs[1].default_value = 0.05
n7 = _N.new('ShaderNodeTexImage'); n7.name = 'Image Texture.003'; n7.location = (-740, 600)
n7.image = img_text
n8 = _N.new('ShaderNodeMix'); n8.name = 'Mix.001'; n8.location = (-420, 600)
n8.data_type = 'RGBA'
n8.inputs[6].default_value = (1.0, 1.0, 1.0, 1.0)
n9 = _N.new('ShaderNodeUVMap'); n9.name = 'UV Map'; n9.location = (-1920, -640)
n9.uv_map = 'UVMap_paper'
n10 = _N.new('ShaderNodeValToRGB'); n10.name = 'ColorRamp.001'; n10.location = (-1180, -1260)
while len(n10.color_ramp.elements) > 1: n10.color_ramp.elements.remove(n10.color_ramp.elements[-1])
n10.color_ramp.elements[0].position = 0.0; n10.color_ramp.elements[0].color = (0.0, 0.0, 0.0, 1.0)
_e = n10.color_ramp.elements.new(0.3); _e.color = (1.0, 1.0, 1.0, 1.0)
n11 = _N.new('ShaderNodeTexNoise'); n11.name = 'Noise Texture.001'; n11.location = (-1400, -1260)
n11.inputs[2].default_value = 8.8
n11.inputs[3].default_value = 0.0
n11.inputs[4].default_value = 0.0
n11.inputs[8].default_value = 0.4
n12 = _N.new('ShaderNodeNewGeometry'); n12.name = 'Geometry'; n12.location = (-1400, -940)
n13 = _N.new('ShaderNodeValToRGB'); n13.name = 'ColorRamp'; n13.location = (-1180, -940)
while len(n13.color_ramp.elements) > 1: n13.color_ramp.elements.remove(n13.color_ramp.elements[-1])
n13.color_ramp.elements[0].position = 0.5; n13.color_ramp.elements[0].color = (0.0, 0.0, 0.0, 1.0)
_e = n13.color_ramp.elements.new(0.6); _e.color = (1.0, 1.0, 1.0, 1.0)
n14 = _N.new('ShaderNodeMath'); n14.name = 'Math.003'; n14.location = (-1080, -560)
n14.operation = 'MULTIPLY'
n14.inputs[1].default_value = 2.0
n15 = _N.new('ShaderNodeMath'); n15.name = 'Math.004'; n15.location = (-860, -560)
n15.operation = 'SUBTRACT'
n15.inputs[1].default_value = 1.0
n16 = _N.new('ShaderNodeTexNoise'); n16.name = 'Noise Texture'; n16.location = (-1300, -560)
n16.inputs[2].default_value = 15.2
n16.inputs[3].default_value = 4.0
n16.inputs[8].default_value = 1.0
n17 = _N.new('ShaderNodeMath'); n17.name = 'Math.006'; n17.location = (-820, -1020)
n17.operation = 'MULTIPLY'
n18 = _N.new('ShaderNodeSeparateXYZ'); n18.name = 'Separate XYZ'; n18.location = (-720, 980)
n19 = _N.new('ShaderNodeOutputAOV'); n19.name = 'AOV Output'; n19.location = (-440, 1080)
n19.aov_name = 'coordinates_x'
n20 = _N.new('ShaderNodeOutputAOV'); n20.name = 'AOV Output.001'; n20.location = (-440, 960)
n20.aov_name = 'coordinates_y'
n21 = _N.new('ShaderNodeOutputAOV'); n21.name = 'AOV Output.002'; n21.location = (-440, 840)
n21.aov_name = 'alpha'
n21.inputs[1].default_value = 1.0
n22 = _N.new('ShaderNodeAttribute'); n22.name = 'Attribute'; n22.location = (-1160, 660)
n22.attribute_name = 'paper_uv'
n23 = _N.new('ShaderNodeTexVoronoi'); n23.name = 'Voronoi Texture'; n23.location = (-1100, -40)
n23.feature = 'F2'
n23.inputs[2].default_value = 6.0
n24 = _N.new('ShaderNodeMath'); n24.name = 'Math.002'; n24.location = (-880, -40)
n24.operation = 'SUBTRACT'
n24.inputs[1].default_value = 0.25
n25 = _N.new('ShaderNodeBsdfPrincipled'); n25.name = 'Principled BSDF'; n25.location = (580, 300)
n25.distribution = 'GGX'
n25.subsurface_method = 'RANDOM_WALK_SKIN'
n25.inputs[3].default_value = 1.45
n25.inputs[20].default_value = 0.0
n25.inputs[27].default_value = (0.0, 0.0, 0.0, 1.0)
n25.inputs[28].default_value = 1.0
n26 = _N.new('ShaderNodeMix'); n26.name = 'Mix.003'; n26.location = (-660, -40)
n26.inputs[2].default_value = 1.0
n26.inputs[3].default_value = 0.5
_L.new(n5.outputs[0], n25.inputs[5])
_L.new(n1.outputs[2], n25.inputs[0])
_L.new(n7.outputs[1], n8.inputs[0])
_L.new(n2.outputs[2], n1.inputs[6])
_L.new(n7.outputs[0], n8.inputs[7])
_L.new(n4.outputs[0], n1.inputs[7])
_L.new(n8.outputs[2], n2.inputs[6])
_L.new(n16.outputs[0], n14.inputs[0])
_L.new(n14.outputs[0], n15.inputs[0])
_L.new(n15.outputs[0], n3.inputs[0])
_L.new(n12.outputs[7], n13.inputs[0])
_L.new(n11.outputs[0], n10.inputs[0])
_L.new(n10.outputs[0], n17.inputs[1])
_L.new(n13.outputs[0], n17.inputs[0])
_L.new(n17.outputs[0], n3.inputs[1])
_L.new(n3.outputs[0], n6.inputs[0])
_L.new(n6.outputs[0], n5.inputs[3])
_L.new(n18.outputs[0], n19.inputs[1])
_L.new(n18.outputs[1], n20.inputs[1])
_L.new(n9.outputs[0], n23.inputs[0])
_L.new(n9.outputs[0], n16.inputs[0])
_L.new(n9.outputs[0], n11.inputs[0])
_L.new(n22.outputs[1], n18.inputs[0])
_L.new(n22.outputs[1], n7.inputs[0])
_L.new(n23.outputs[0], n24.inputs[0])
_L.new(n24.outputs[0], n26.inputs[0])
_L.new(n26.outputs[0], n25.inputs[2])
_L.new(n25.outputs[0], n0.inputs[0])
n0.is_active_output = True
mat_material_002.use_nodes = True; mat_material_002.node_tree.nodes.clear()
_N = mat_material_002.node_tree.nodes; _L = mat_material_002.node_tree.links
n0 = _N.new('ShaderNodeUVMap'); n0.name = 'UV Map'; n0.location = (-1880, 780)
n1 = _N.new('ShaderNodeMapping'); n1.name = 'Mapping.001'; n1.location = (-1440, 780)
n2 = _N.new('ShaderNodeCombineXYZ'); n2.name = 'Combine XYZ'; n2.location = (-1660, 420)
n3 = _N.new('ShaderNodeVectorMath'); n3.name = 'Vector Math.001'; n3.location = (-1000, 300)
n4 = _N.new('ShaderNodeTexVoronoi'); n4.name = 'Voronoi Texture.001'; n4.location = (-780, 300)
n4.voronoi_dimensions = '2D'
n4.distance = 'MINKOWSKI'
n4.feature = 'F2'
n4.inputs[6].default_value = 0.0
n5 = _N.new('ShaderNodeTexWhiteNoise'); n5.name = 'White Noise Texture.001'; n5.location = (-2080, 420)
n5.noise_dimensions = '1D'
n6 = _N.new('ShaderNodeMath'); n6.name = 'Math'; n6.location = (-1860, 420)
n6.operation = 'MULTIPLY'
n6.inputs[1].default_value = 6.283
n7 = _N.new('ShaderNodeBsdfTransparent'); n7.name = 'Transparent BSDF'; n7.location = (-480, -180)
n8 = _N.new('ShaderNodeBsdfDiffuse'); n8.name = 'Diffuse BSDF'; n8.location = (-480, -40)
n8.inputs[0].default_value = (1.0, 1.0, 1.0, 1.0)
n9 = _N.new('ShaderNodeMath'); n9.name = 'Math.009'; n9.location = (-480, 140)
n9.operation = 'GREATER_THAN'
n10 = _N.new('ShaderNodeMixShader'); n10.name = 'Mix Shader'; n10.location = (-140, 20)
n11 = _N.new('ShaderNodeOutputMaterial'); n11.name = 'Material Output'; n11.location = (200, 20)
n12 = _N.new('ShaderNodeMix'); n12.name = 'Mix.002'; n12.location = (-1160, -520)
n12.inputs[2].default_value = 0.9
n12.inputs[3].default_value = 0.7
n13 = _N.new('ShaderNodeTexWhiteNoise'); n13.name = 'White Noise Texture'; n13.location = (-1560, -480)
n13.noise_dimensions = '1D'
n14 = _N.new('ShaderNodeMix'); n14.name = 'Mix.001'; n14.location = (-1160, -320)
n14.inputs[2].default_value = 1.0
n14.inputs[3].default_value = 2.0
n15 = _N.new('ShaderNodeMix'); n15.name = 'Mix.003'; n15.location = (-1160, -60)
n15.inputs[2].default_value = 4.0
n15.inputs[3].default_value = 15.0
n16 = _N.new('ShaderNodeMath'); n16.name = 'Math.003'; n16.location = (-1780, -60)
n16.inputs[1].default_value = 1.0
n17 = _N.new('ShaderNodeTexWhiteNoise'); n17.name = 'White Noise Texture.002'; n17.location = (-1560, -60)
n17.noise_dimensions = '1D'
n18 = _N.new('ShaderNodeValue'); n18.name = 'Value'; n18.location = (-2580, 40)
n18.outputs[0].default_value = 42.0
n19 = _N.new('ShaderNodeMath'); n19.name = 'Math.004'; n19.location = (-2120, 180)
n19.inputs[1].default_value = 2.0
n20 = _N.new('ShaderNodeTexWhiteNoise'); n20.name = 'White Noise Texture.003'; n20.location = (-1900, 180)
n20.noise_dimensions = '1D'
n21 = _N.new('ShaderNodeMath'); n21.name = 'Math.005'; n21.location = (-1680, 180)
n21.operation = 'SUBTRACT'
n22 = _N.new('ShaderNodeMath'); n22.name = 'Math.001'; n22.location = (-1460, 180)
n22.operation = 'MULTIPLY'
n22.inputs[1].default_value = 1000.0
n23 = _N.new('ShaderNodeCombineXYZ'); n23.name = 'Combine XYZ.001'; n23.location = (-1240, 180)
_L.new(n7.outputs[0], n10.inputs[2])
_L.new(n8.outputs[0], n10.inputs[1])
_L.new(n1.outputs[0], n3.inputs[0])
_L.new(n2.outputs[0], n1.inputs[2])
_L.new(n4.outputs[0], n9.inputs[0])
_L.new(n3.outputs[0], n4.inputs[0])
_L.new(n9.outputs[0], n10.inputs[0])
_L.new(n10.outputs[0], n11.inputs[0])
_L.new(n14.outputs[0], n4.inputs[7])
_L.new(n12.outputs[0], n9.inputs[1])
_L.new(n5.outputs[0], n6.inputs[0])
_L.new(n6.outputs[0], n2.inputs[2])
_L.new(n0.outputs[0], n1.inputs[0])
_L.new(n18.outputs[0], n5.inputs[1])
_L.new(n18.outputs[0], n13.inputs[1])
_L.new(n13.outputs[0], n14.inputs[0])
_L.new(n13.outputs[0], n12.inputs[0])
_L.new(n18.outputs[0], n16.inputs[0])
_L.new(n16.outputs[0], n17.inputs[1])
_L.new(n17.outputs[0], n15.inputs[0])
_L.new(n15.outputs[0], n4.inputs[2])
_L.new(n19.outputs[0], n20.inputs[1])
_L.new(n18.outputs[0], n19.inputs[0])
_L.new(n20.outputs[0], n21.inputs[0])
_L.new(n21.outputs[0], n22.inputs[0])
_L.new(n22.outputs[0], n23.inputs[0])
_L.new(n23.outputs[0], n3.inputs[1])
n11.is_active_output = True

# ---- world
world_world = bpy.data.worlds.new('World'); scene.world = world_world
world_world.use_nodes = True; world_world.node_tree.nodes.clear()
_N = world_world.node_tree.nodes; _L = world_world.node_tree.links
n0 = _N.new('ShaderNodeMath'); n0.name = 'Math.008'; n0.location = (-2440, -20)
n0.operation = 'MULTIPLY'
n0.inputs[1].default_value = 0.1
n1 = _N.new('ShaderNodeTexWhiteNoise'); n1.name = 'White Noise Texture.001'; n1.location = (-2660, -20)
n1.noise_dimensions = '1D'
n2 = _N.new('ShaderNodeMath'); n2.name = 'Math.001'; n2.location = (-2660, 400)
n2.operation = 'MULTIPLY'
n3 = _N.new('ShaderNodeMath'); n3.name = 'Math.004'; n3.location = (-2880, 220)
n3.operation = 'MULTIPLY'
n4 = _N.new('ShaderNodeMath'); n4.name = 'Math.002'; n4.location = (-2440, 400)
n4.inputs[1].default_value = 1.571
n5 = _N.new('ShaderNodeMath'); n5.name = 'Math'; n5.location = (-2880, 400)
n5.operation = 'SUBTRACT'
n6 = _N.new('ShaderNodeTexWhiteNoise'); n6.name = 'White Noise Texture'; n6.location = (-3320, 400)
n6.noise_dimensions = '1D'
n7 = _N.new('ShaderNodeMath'); n7.name = 'Math.003'; n7.location = (-3100, 400)
n7.operation = 'POWER'
n7.inputs[1].default_value = 2.0
n8 = _N.new('ShaderNodeValue'); n8.name = 'Value.001'; n8.location = (-3100, 220)
n8.outputs[0].default_value = 3.142
n9 = _N.new('ShaderNodeMath'); n9.name = 'Math.006'; n9.location = (-2440, -320)
n9.operation = 'MULTIPLY'
n9.inputs[1].default_value = 6.283
n10 = _N.new('ShaderNodeTexWhiteNoise'); n10.name = 'White Noise Texture.002'; n10.location = (-2660, -320)
n10.noise_dimensions = '1D'
n11 = _N.new('ShaderNodeMath'); n11.name = 'Math.007'; n11.location = (-2880, -320)
n11.inputs[1].default_value = 0.7873
n12 = _N.new('ShaderNodeMath'); n12.name = 'Math.005'; n12.location = (-2880, -20)
n12.inputs[1].default_value = 0.1565
n13 = _N.new('ShaderNodeTexCoord'); n13.name = 'Texture Coordinate'; n13.location = (-1960, 200)
n14 = _N.new('ShaderNodeMapping'); n14.name = 'Mapping'; n14.location = (-1740, 200)
n15 = _N.new('ShaderNodeCombineXYZ'); n15.name = 'Combine XYZ.001'; n15.location = (-1960, -60)
n16 = _N.new('ShaderNodeTexEnvironment'); n16.name = 'Environment Texture'; n16.location = (-1520, 200)
n16.image = img_hdri
n17 = _N.new('ShaderNodeSeparateColor'); n17.name = 'Separate Color'; n17.location = (-960, -20)
n18 = _N.new('ShaderNodeMath'); n18.name = 'Math.013'; n18.location = (-960, -300)
n18.operation = 'MULTIPLY'
n18.inputs[1].default_value = 0.1
n19 = _N.new('ShaderNodeMath'); n19.name = 'Math.010'; n19.location = (-400, 60)
n19.operation = 'FRACT'
n19.inputs[1].default_value = 1.0
n20 = _N.new('ShaderNodeMath'); n20.name = 'Math.009'; n20.location = (-620, 60)
n21 = _N.new('ShaderNodeOutputWorld'); n21.name = 'World Output'; n21.location = (1100, -180)
n22 = _N.new('ShaderNodeMixShader'); n22.name = 'Mix Shader'; n22.location = (880, -180)
n23 = _N.new('ShaderNodeLightPath'); n23.name = 'Light Path'; n23.location = (360, 180)
n24 = _N.new('ShaderNodeCombineColor'); n24.name = 'Combine Color'; n24.location = (-100, -260)
n25 = _N.new('ShaderNodeTexWhiteNoise'); n25.name = 'White Noise Texture.003'; n25.location = (-2660, -560)
n25.noise_dimensions = '1D'
n26 = _N.new('ShaderNodeMath'); n26.name = 'Math.011'; n26.location = (-2880, -560)
n26.inputs[1].default_value = 0.964
n27 = _N.new('ShaderNodeMath'); n27.name = 'Math.012'; n27.location = (-2440, -560)
n27.operation = 'SUBTRACT'
n28 = _N.new('ShaderNodeTexWhiteNoise'); n28.name = 'White Noise Texture.004'; n28.location = (-2660, -800)
n28.noise_dimensions = '1D'
n29 = _N.new('ShaderNodeMath'); n29.name = 'Math.018'; n29.location = (-2000, -980)
n29.operation = 'DIVIDE'
n29.inputs[0].default_value = 1.0
n30 = _N.new('ShaderNodeMix'); n30.name = 'Mix'; n30.location = (-1780, -800)
n31 = _N.new('ShaderNodeMath'); n31.name = 'Math.014'; n31.location = (-2880, -800)
n31.inputs[1].default_value = 0.1486
n32 = _N.new('ShaderNodeMath'); n32.name = 'Math.017'; n32.location = (-2440, -800)
n32.operation = 'MULTIPLY'
n33 = _N.new('ShaderNodeMath'); n33.name = 'Math.024'; n33.location = (-2220, -800)
n33.inputs[1].default_value = 1.0
n34 = _N.new('ShaderNodeMath'); n34.name = 'Math.022'; n34.location = (-2880, -1220)
n34.inputs[1].default_value = 0.1865
n35 = _N.new('ShaderNodeTexWhiteNoise'); n35.name = 'White Noise Texture.005'; n35.location = (-2660, -1220)
n35.noise_dimensions = '1D'
n36 = _N.new('ShaderNodeMath'); n36.name = 'Math.028'; n36.location = (-2000, -1220)
n36.inputs[1].default_value = 1.0
n37 = _N.new('ShaderNodeMath'); n37.name = 'Math.029'; n37.location = (-2440, -1220)
n37.operation = 'SUBTRACT'
n38 = _N.new('ShaderNodeMath'); n38.name = 'Math.023'; n38.location = (-2220, -1220)
n38.operation = 'MULTIPLY'
n38.inputs[1].default_value = 0.7
n39 = _N.new('ShaderNodeTexWhiteNoise'); n39.name = 'White Noise Texture.006'; n39.location = (-2660, -980)
n39.noise_dimensions = '1D'
n40 = _N.new('ShaderNodeMath'); n40.name = 'Math.015'; n40.location = (-2440, -980)
n40.operation = 'GREATER_THAN'
n41 = _N.new('ShaderNodeMath'); n41.name = 'Math.025'; n41.location = (-2880, -980)
n41.inputs[1].default_value = 0.4868
n42 = _N.new('ShaderNodeMath'); n42.name = 'Math.016'; n42.location = (-520, -340)
n42.operation = 'POWER'
n43 = _N.new('ShaderNodeBackground'); n43.name = 'Background.001'; n43.location = (360, -500)
n44 = _N.new('ShaderNodeValue'); n44.name = 'Value.002'; n44.location = (-4180, -500)
n44.outputs[0].default_value = 4.0
n45 = _N.new('ShaderNodeBackground'); n45.name = 'Background'; n45.location = (360, -280)
n45.inputs[1].default_value = 0.2
_L.new(n13.outputs[0], n14.inputs[0])
_L.new(n45.outputs[0], n22.inputs[1])
_L.new(n23.outputs[0], n22.inputs[0])
_L.new(n43.outputs[0], n22.inputs[2])
_L.new(n15.outputs[0], n14.inputs[2])
_L.new(n14.outputs[0], n16.inputs[0])
_L.new(n5.outputs[0], n2.inputs[0])
_L.new(n2.outputs[0], n4.inputs[0])
_L.new(n3.outputs[0], n2.inputs[1])
_L.new(n8.outputs[0], n3.inputs[0])
_L.new(n4.outputs[0], n15.inputs[0])
_L.new(n6.outputs[0], n7.inputs[0])
_L.new(n7.outputs[0], n5.inputs[0])
_L.new(n12.outputs[0], n1.inputs[1])
_L.new(n9.outputs[0], n15.inputs[2])
_L.new(n11.outputs[0], n10.inputs[1])
_L.new(n0.outputs[0], n15.inputs[1])
_L.new(n10.outputs[0], n9.inputs[0])
_L.new(n1.outputs[0], n0.inputs[0])
_L.new(n44.outputs[0], n6.inputs[1])
_L.new(n44.outputs[0], n12.inputs[0])
_L.new(n44.outputs[0], n11.inputs[0])
_L.new(n16.outputs[0], n17.inputs[0])
_L.new(n24.outputs[0], n45.inputs[0])
_L.new(n24.outputs[0], n43.inputs[0])
_L.new(n17.outputs[0], n20.inputs[0])
_L.new(n20.outputs[0], n19.inputs[0])
_L.new(n19.outputs[0], n24.inputs[0])
_L.new(n26.outputs[0], n25.inputs[1])
_L.new(n44.outputs[0], n26.inputs[0])
_L.new(n25.outputs[0], n27.inputs[0])
_L.new(n27.outputs[0], n18.inputs[0])
_L.new(n18.outputs[0], n20.inputs[1])
_L.new(n42.outputs[0], n24.inputs[1])
_L.new(n28.outputs[0], n32.inputs[0])
_L.new(n39.outputs[0], n40.inputs[0])
_L.new(n29.outputs[0], n30.inputs[3])
_L.new(n40.outputs[0], n30.inputs[0])
_L.new(n30.outputs[0], n42.inputs[1])
_L.new(n33.outputs[0], n30.inputs[2])
_L.new(n33.outputs[0], n29.inputs[1])
_L.new(n31.outputs[0], n28.inputs[1])
_L.new(n41.outputs[0], n39.inputs[1])
_L.new(n34.outputs[0], n35.inputs[1])
_L.new(n32.outputs[0], n33.inputs[0])
_L.new(n17.outputs[1], n42.inputs[0])
_L.new(n17.outputs[2], n24.inputs[2])
_L.new(n22.outputs[0], n21.inputs[0])
_L.new(n38.outputs[0], n36.inputs[0])
_L.new(n37.outputs[0], n38.inputs[0])
_L.new(n36.outputs[0], n43.inputs[1])
_L.new(n35.outputs[0], n37.inputs[0])
_L.new(n44.outputs[0], n31.inputs[0])
_L.new(n44.outputs[0], n41.inputs[0])
_L.new(n44.outputs[0], n34.inputs[0])
n21.is_active_output = True
world_world.color = (0.05088, 0.05088, 0.05088)
world_world.use_sun_shadow = False
world_world.sun_shadow_jitter_overblur = 0.0

# ---- cameras
cam_camera = bpy.data.cameras.new('Camera')
cam_camera.lens = 29.0
cam_camera.display_size = 0.5
cam_camera.dof.aperture_fstop = 1.778

# ---- lights
light_spot = bpy.data.lights.new('Spot', 'SPOT')
light_spot.color = (0.3418, 0.342, 0.3162)
light_spot.transmission_factor = 0.0
light_spot.energy = 500.0
light_spot.shadow_soft_size = 0.24
light_spot.shadow_maximum_resolution = 0.006
light_spot.use_absolute_resolution = True
light_spot.spot_size = 1.465
light_spot_002 = bpy.data.lights.new('Spot.002', 'SPOT')
light_spot_002.color = (0.3282, 0.3301, 0.3417)
light_spot_002.transmission_factor = 0.0
light_spot_002.energy = 544.4
light_spot_002.shadow_soft_size = 0.4817
light_spot_002.shadow_maximum_resolution = 0.006
light_spot_002.use_absolute_resolution = True
light_spot_002.spot_size = 0.9224

# ---- meshes
me_plane = bpy.data.meshes.new('Plane')
me_plane.from_pydata([(-2.0, -2.0, 0.0), (2.0, -2.0, 0.0), (-2.0, 2.0, 0.0), (2.0, 2.0, 0.0)], [], [(0, 1, 3, 2)])
me_plane.polygons.foreach_set('use_smooth', [True] * 1)
_uv = me_plane.uv_layers.new(name='UVMap')
_uv.uv.foreach_set('vector', [0.0, 0.0, 1.0, 0.0, 1.0, 1.0, 0.0, 1.0])
me_plane.materials.append(mat_material)
me_plane.update()
me_plane_006 = bpy.data.meshes.new('Plane.006')
me_plane_006.from_pydata([(-0.5, -0.5, 0.0), (0.5, -0.5, 0.0), (-0.5, 0.5, 0.0), (0.5, 0.5, 0.0)], [], [(0, 1, 3, 2)])
me_plane_006.polygons.foreach_set('use_smooth', [True] * 1)
_uv = me_plane_006.uv_layers.new(name='UVMap_paper')
_uv.uv.foreach_set('vector', [0.0, 0.0, 1.0, 0.0, 1.0, 1.0, 0.0, 1.0])
me_plane_006.materials.append(mat_material_001)
me_plane_006.update()
me_plane_001 = bpy.data.meshes.new('Plane.001')
me_plane_001.from_pydata([(-1.0, -1.0, 0.0), (1.0, -1.0, 0.0), (-1.0, 1.0, 0.0), (1.0, 1.0, 0.0)], [], [(0, 1, 3, 2)])
_uv = me_plane_001.uv_layers.new(name='UVMap')
_uv.uv.foreach_set('vector', [0.0, 0.0, 1.0, 0.0, 1.0, 1.0, 0.0, 1.0])
me_plane_001.materials.append(mat_material_002)
me_plane_001.update()

# ---- objects
ob_ground_plane = bpy.data.objects.new('ground_plane', me_plane)
ob_light_0 = bpy.data.objects.new('light_0', light_spot)
ob_camera = bpy.data.objects.new('Camera', cam_camera)
ob_paper = bpy.data.objects.new('paper', me_plane_006)
ob_focus_point = bpy.data.objects.new('focus_point', None)
ob_camera_look_at = bpy.data.objects.new('camera_look_at', None)
ob_light_look_at_0 = bpy.data.objects.new('light_look_at_0', None)
ob_light_look_at_1 = bpy.data.objects.new('light_look_at_1', None)
ob_light_1 = bpy.data.objects.new('light_1', light_spot_002)
ob_shadow_plane = bpy.data.objects.new('shadow_plane', me_plane_001)
ob_annotations_002 = bpy.data.objects.new('Annotations.002', None)
_N = ng_collide_with_paper.nodes; _L = ng_collide_with_paper.links
n0 = _N.new('GeometryNodeStoreNamedAttribute'); n0.name = 'Store Named Attribute.001'; n0.location = (-1595, 220)
n0.data_type = 'FLOAT_VECTOR'
n0.domain = 'CORNER'
n0.inputs[2].default_value = 'uv_map'
n1 = _N.new('GeometryNodeInstanceOnPoints'); n1.name = 'Instance on Points'; n1.location = (-560, -80)
n2 = _N.new('GeometryNodeJoinGeometry'); n2.name = 'Join Geometry.001'; n2.location = (-1140, 160)
n3 = _N.new('ShaderNodeValue'); n3.name = 'Value'; n3.location = (-1840, 220)
n3.outputs[0].default_value = 0.02
n4 = _N.new('GeometryNodeMeshGrid'); n4.name = 'Grid'; n4.location = (-1620, 220)
n4.inputs[2].default_value = 2
n4.inputs[3].default_value = 2
n5 = _N.new('GeometryNodeMeshToPoints'); n5.name = 'Mesh to Points'; n5.location = (-1400, 220)
n6 = _N.new('GeometryNodePoints'); n6.name = 'Points'; n6.location = (-1400, 40)
n6.inputs[2].default_value = 0.05
n7 = _N.new('GeometryNodeDeleteGeometry'); n7.name = 'Delete Geometry.001'; n7.location = (-1140, -320)
n8 = _N.new('GeometryNodeRealizeInstances'); n8.name = 'Realize Instances'; n8.location = (-240, -80)
n9 = _N.new('GeometryNodeObjectInfo'); n9.name = 'Object Info.002'; n9.location = (420, -140)
n9.inputs[0].default_value = ob_paper
n10 = _N.new('GeometryNodeRaycast'); n10.name = 'Raycast.002'; n10.location = (760, -300)
n10.inputs[4].default_value = 10.0
n11 = _N.new('GeometryNodeRaycast'); n11.name = 'Raycast.001'; n11.location = (760, 160)
n11.inputs[3].default_value = (0.0, 0.0, 1.0)
n11.inputs[4].default_value = 10.0
n12 = _N.new('GeometryNodeAttributeStatistic'); n12.name = 'Attribute Statistic'; n12.location = (1000, 480)
n13 = _N.new('GeometryNodeAttributeStatistic'); n13.name = 'Attribute Statistic.001'; n13.location = (1000, 20)
n14 = _N.new('ShaderNodeMath'); n14.name = 'Math'; n14.location = (1420, 280)
n14.operation = 'MINIMUM'
n15 = _N.new('GeometryNodeBoundBox'); n15.name = 'Bounding Box'; n15.location = (-2240, -580)
n16 = _N.new('ShaderNodeVectorMath'); n16.name = 'Vector Math.007'; n16.location = (-2020, -460)
n16.operation = 'MULTIPLY'
n16.inputs[1].default_value = (1.0, 1.0, 0.0)
n17 = _N.new('GeometryNodeInputPosition'); n17.name = 'Position.001'; n17.location = (-2240, -860)
n18 = _N.new('ShaderNodeVectorMath'); n18.name = 'Vector Math.006'; n18.location = (-2020, -860)
n18.operation = 'MULTIPLY'
n18.inputs[1].default_value = (0.9, 0.9, 0.0)
n19 = _N.new('ShaderNodeVectorMath'); n19.name = 'Vector Math.008'; n19.location = (-2020, -660)
n19.operation = 'MULTIPLY'
n19.inputs[1].default_value = (1.0, 1.0, 0.0)
n20 = _N.new('FunctionNodeCompare'); n20.name = 'Compare.002'; n20.location = (-1680, -460)
n20.operation = 'GREATER_EQUAL'
n20.data_type = 'VECTOR'
n20.inputs[6].default_value = (0.0, 0.0, 0.0, 0.0)
n20.inputs[7].default_value = (0.0, 0.0, 0.0, 0.0)
n21 = _N.new('FunctionNodeCompare'); n21.name = 'Compare.003'; n21.location = (-1680, -660)
n21.operation = 'LESS_EQUAL'
n21.data_type = 'VECTOR'
n21.inputs[6].default_value = (0.0, 0.0, 0.0, 0.0)
n21.inputs[7].default_value = (0.0, 0.0, 0.0, 0.0)
n22 = _N.new('FunctionNodeBooleanMath'); n22.name = 'Boolean Math.001'; n22.location = (-1400, -460)
n22.operation = 'NAND'
n23 = _N.new('GeometryNodeObjectInfo'); n23.name = 'Object Info.001'; n23.location = (-2460, -580)
n23.inputs[0].default_value = ob_paper
n24 = _N.new('NodeGroupInput'); n24.name = 'Group Input'; n24.location = (-1400, -320)
n25 = _N.new('ShaderNodeMath'); n25.name = 'Math.005'; n25.location = (1640, 280)
n25.operation = 'SUBTRACT'
n25.inputs[1].default_value = 0.0001
n26 = _N.new('ShaderNodeCombineXYZ'); n26.name = 'Combine XYZ'; n26.location = (1900, 260)
n27 = _N.new('GeometryNodeSetPosition'); n27.name = 'Set Position'; n27.location = (2160, 400)
n28 = _N.new('GeometryNodeStoreNamedAttribute'); n28.name = 'Store Named Attribute'; n28.location = (1900, 460)
n28.inputs[2].default_value = 'displacement_offset1'
n29 = _N.new('NodeGroupOutput'); n29.name = 'Group Output'; n29.location = (2380, 400)
n30 = _N.new('NodeGroupInput'); n30.name = 'Group Input.001'; n30.location = (1640, 380)
_L.new(n20.outputs[0], n22.inputs[0])
_L.new(n22.outputs[0], n7.inputs[1])
_L.new(n17.outputs[0], n18.inputs[0])
_L.new(n11.outputs[0], n12.inputs[1])
_L.new(n11.outputs[3], n12.inputs[2])
_L.new(n23.outputs[4], n15.inputs[0])
_L.new(n3.outputs[0], n4.inputs[0])
_L.new(n3.outputs[0], n4.inputs[1])
_L.new(n6.outputs[0], n2.inputs[0])
_L.new(n0.outputs[0], n5.inputs[0])
_L.new(n5.outputs[0], n2.inputs[0])
_L.new(n21.outputs[0], n22.inputs[1])
_L.new(n15.outputs[1], n16.inputs[0])
_L.new(n15.outputs[2], n19.inputs[0])
_L.new(n18.outputs[0], n20.inputs[4])
_L.new(n16.outputs[0], n20.inputs[5])
_L.new(n18.outputs[0], n21.inputs[4])
_L.new(n19.outputs[0], n21.inputs[5])
_L.new(n10.outputs[0], n13.inputs[1])
_L.new(n10.outputs[3], n13.inputs[2])
_L.new(n9.outputs[4], n13.inputs[0])
_L.new(n13.outputs[3], n14.inputs[1])
_L.new(n12.outputs[3], n14.inputs[0])
_L.new(n1.outputs[0], n8.inputs[0])
_L.new(n7.outputs[0], n1.inputs[2])
_L.new(n2.outputs[0], n1.inputs[0])
_L.new(n8.outputs[0], n10.inputs[0])
_L.new(n9.outputs[4], n11.inputs[0])
_L.new(n8.outputs[0], n12.inputs[0])
_L.new(n14.outputs[0], n25.inputs[0])
_L.new(n25.outputs[0], n28.inputs[3])
_L.new(n24.outputs[0], n7.inputs[0])
_L.new(n30.outputs[0], n28.inputs[0])
_L.new(n26.outputs[0], n27.inputs[3])
_L.new(n25.outputs[0], n26.inputs[2])
_L.new(n27.outputs[0], n29.inputs[0])
_L.new(n28.outputs[0], n27.inputs[0])
_L.new(n4.outputs[0], n0.inputs[0])
_L.new(n4.outputs[1], n0.inputs[3])
n29.is_active_output = True

# ---- transforms, parenting, visibility, modifiers, constraints
ob_ground_plane.location = (0.0, 0.0, 0.0)
ob_ground_plane.hide_render = True
_m = ob_ground_plane.modifiers.new('UVWarp', 'UV_WARP')
_m.center = (0.0, 0.0)
_m.offset = (5.027, 10.05)
_m.scale = (1.2, 1.2)
_m.rotation = 4.604
_m = ob_ground_plane.modifiers.new('Subdivision', 'SUBSURF')
_m.subdivision_type = 'SIMPLE'
_m.levels = 9
_m.render_levels = 9
_m = ob_ground_plane.modifiers.new('GeometryNodes.002', 'NODES')
_m.node_group = ng_calculate_displacement
_gi = [s.identifier for s in ng_calculate_displacement.interface.items_tree if s.item_type == 'SOCKET' and s.in_out == 'INPUT']
_m[_gi[1]] = img_background_depth  # Image
_m[_gi[2]] = 0.1046  # scale_z
_m = ob_ground_plane.modifiers.new('GeometryNodes.004', 'NODES')
_m.node_group = ng_collide_with_paper
_m = ob_ground_plane.modifiers.new('GeometryNodes', 'NODES')
_m.node_group = ng_flatten
ob_light_0.location = (0.0, 0.0, 2.0)
ob_light_0.lock_location = (True, True, False)
ob_light_0.lock_rotation = (True, True, True)
ob_light_0.lock_scale = (True, True, True)
_c = ob_light_0.constraints.new('CHILD_OF'); _c.name = 'Child Of'
_c.target = ob_light_look_at_0
_c.set_inverse_pending = False
ob_camera.location = (0.0, 0.0, 1.128)
ob_camera.scale = (1.0, 1.0, 1.0)
ob_camera.lock_location = (True, True, False)
ob_camera.lock_rotation = (True, True, True)
ob_camera.lock_scale = (True, True, True)
_c = ob_camera.constraints.new('CHILD_OF'); _c.name = 'Child Of'
_c.active = False
_c.target = ob_camera_look_at
_c.set_inverse_pending = False
_c = ob_camera.constraints.new('LIMIT_ROTATION'); _c.name = 'Limit Rotation'
_c.use_limit_z = True
_c.euler_order = 'ZXY'
_c.use_legacy_behavior = True
ob_paper.location = (0.0, 0.0, 0.0)
_m = ob_paper.modifiers.new('UVWarp', 'UV_WARP')
_m.center = (0.0, 0.0)
_m.offset = (21.0, 42.0)
_m.scale = (1.2, 1.2)
_m.rotation = 2.036
_m.uv_layer = 'UVMap_paper'
_m = ob_paper.modifiers.new('Subdivision', 'SUBSURF')
_m.subdivision_type = 'SIMPLE'
_m.levels = 8
_m.render_levels = 8
_m.show_only_control_edges = False
_m.use_creases = False
_m.use_limit_surface = False
_m = ob_paper.modifiers.new('crop_to_aspect', 'NODES')
_m.node_group = ng_crop_to_aspect
_gi = [s.identifier for s in ng_crop_to_aspect.interface.items_tree if s.item_type == 'SOCKET' and s.in_out == 'INPUT']
_m[_gi[1]] = 21.0  # width
_m[_gi[2]] = 29.7  # height
_m = ob_paper.modifiers.new('fold_and_crumble', 'NODES')
_m.node_group = ng_fold_and_crumble
_gi = [s.identifier for s in ng_fold_and_crumble.interface.items_tree if s.item_type == 'SOCKET' and s.in_out == 'INPUT']
_m[_gi[1]] = 1.0  # fold_0
_m[_gi[2]] = 0.0  # fold_1
_m[_gi[3]] = 0.04793  # fold_0_angle
_m[_gi[4]] = 1.667  # fold_1_angle
_m[_gi[5]] = 29.7  # scene_scale
_m[_gi[6]] = 0.9191  # crumpling
_m[_gi[7]] = 0.251  # fold_to_cruple
_m[_gi[8]] = 0.2  # fold_to_bend
_m[_gi[9]] = 21.0  # offset
_m = ob_paper.modifiers.new('GeometryNodes', 'NODES')
_m.node_group = ng_place_on_floor
_m = ob_paper.modifiers.new('fake_physics', 'NODES')
_m.node_group = ng_fake_physics
_m = ob_paper.modifiers.new('GeometryNodes.001', 'NODES')
_m.node_group = ng_place_on_floor
ob_focus_point.location = (0.0, 0.0, 0.0)
ob_focus_point.empty_display_type = 'SPHERE'
ob_focus_point.empty_display_size = 0.1
ob_camera_look_at.location = (0.0, 0.0, 0.0)
ob_camera_look_at.rotation_euler = (0.3855, 0.0, 0.358)
ob_camera_look_at.lock_location = (True, True, True)
ob_camera_look_at.lock_rotation = (False, True, False)
ob_camera_look_at.lock_scale = (True, True, True)
ob_camera_look_at.empty_display_type = 'SPHERE'
ob_camera_look_at.empty_display_size = 0.1
ob_light_look_at_0.location = (-0.002497, -0.3352, 0.0)
ob_light_look_at_0.rotation_euler = (0.3783, 0.0, 4.023)
ob_light_look_at_0.lock_location = (False, False, True)
ob_light_look_at_0.lock_rotation = (False, True, False)
ob_light_look_at_0.lock_scale = (True, True, True)
ob_light_look_at_0.empty_display_type = 'SPHERE'
ob_light_look_at_0.empty_display_size = 0.1
ob_light_look_at_1.location = (-0.2286, 0.2813, 0.0)
ob_light_look_at_1.rotation_euler = (0.3463, 0.0, 2.626)
ob_light_look_at_1.lock_location = (True, True, True)
ob_light_look_at_1.lock_rotation = (False, True, False)
ob_light_look_at_1.lock_scale = (True, True, True)
ob_light_look_at_1.empty_display_type = 'SPHERE'
ob_light_look_at_1.empty_display_size = 0.1
ob_light_1.location = (0.0, 0.0, 3.656)
ob_light_1.lock_location = (True, True, False)
ob_light_1.lock_rotation = (True, True, True)
ob_light_1.lock_scale = (True, True, True)
ob_light_1.hide_viewport = True
ob_light_1.hide_render = True
_c = ob_light_1.constraints.new('CHILD_OF'); _c.name = 'Child Of'
_c.active = True
_c.target = ob_light_look_at_1
_c.set_inverse_pending = False
ob_shadow_plane.location = (0.0, 0.0, 1.0)
ob_shadow_plane.scale = (2.0, 2.0, 2.0)
ob_shadow_plane.hide_select = True
ob_shadow_plane.visible_camera = False
ob_shadow_plane.display_type = 'WIRE'
ob_annotations_002.location = (0.0, 0.0, 0.0)
ob_annotations_002.empty_image_offset = (0.0, 0.0)
ob_annotations_002.use_grease_pencil_lights = True
cam_camera.dof.focus_object = ob_focus_point

# ---- collection membership
col_collection.objects.link(ob_ground_plane)
col_collection.objects.link(ob_light_0)
col_collection.objects.link(ob_camera)
col_collection.objects.link(ob_paper)
col_collection.objects.link(ob_focus_point)
col_collection.objects.link(ob_camera_look_at)
col_collection.objects.link(ob_light_look_at_0)
col_collection.objects.link(ob_light_look_at_1)
col_collection.objects.link(ob_light_1)
col_collection.objects.link(ob_shadow_plane)
col_rig.objects.link(ob_annotations_002)

# ---- scene / render settings (as saved in the file)
scene.camera = ob_camera
scene.frame_start = 1; scene.frame_end = 250; scene.frame_set(1)
scene.render.engine = 'CYCLES'
scene.render.image_settings.color_depth = '16'
scene.render.image_settings.compression = 0
scene.render.resolution_x = 512
scene.render.resolution_y = 512
scene.render.use_stamp_time = False
scene.render.use_stamp_date = False
scene.render.use_stamp_frame = False
scene.render.use_stamp_camera = False
scene.render.use_stamp_scene = False
scene.render.use_stamp_filename = False
scene.render.use_stamp_render_time = False
scene.render.use_persistent_data = True
scene.cycles.feature_set = 'EXPERIMENTAL'
scene.cycles.use_denoising = False
scene.cycles.denoising_prefilter = 'NONE'
scene.cycles.denoising_input_passes = 'RGB_ALBEDO'
scene.cycles.samples = 2
scene.cycles.time_limit = 1800.0
scene.cycles.sampling_pattern = 'TABULATED_SOBOL'
scene.cycles.auto_scrambling_distance = True
scene.cycles.use_adaptive_sampling = False
scene.cycles.adaptive_threshold = 1.0
scene.cycles.use_light_tree = False
scene.cycles.caustics_reflective = False
scene.cycles.caustics_refractive = False
scene.cycles.blur_glossy = 10.0
scene.cycles.max_bounces = 8
scene.cycles.diffuse_bounces = 3
scene.cycles.glossy_bounces = 8
scene.cycles.transmission_bounces = 8
scene.cycles.volume_bounces = 8
scene.cycles.max_subdivisions = 9
scene.cycles.sample_clamp_indirect = 0.0
scene.cycles.ao_bounces = 3
scene.cycles.ao_bounces_render = 3
scene.view_settings.look = 'High Contrast'
scene.view_settings.view_transform = 'Filmic'
bpy.context.view_layer.update()
